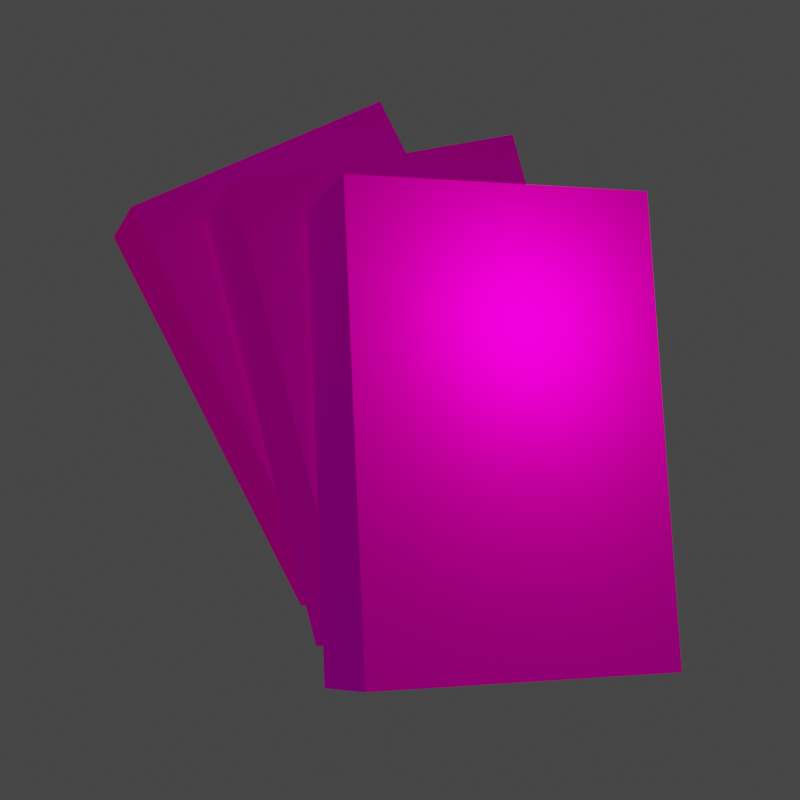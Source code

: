 # Source: Repo_ItemBundles_Thumbnail.blend  (saved by Blender 4.2.66; exported with 4.5.12 LTS)
import bpy
from mathutils import Matrix  # noqa: F401  (used for matrix-valued properties, if any)

bpy.ops.wm.read_factory_settings(use_empty=True)
scene = bpy.context.scene
scene.name = 'Scene'

# ---- collections
col_collection = bpy.data.collections.new('Collection'); scene.collection.children.link(col_collection)

# ---- images (referenced by path relative to the original .blend; pixels are not part of the script)
import os
ASSET_DIR = os.environ.get("B2B_ASSET_DIR", "")  # directory of the original .blend (textures are referenced by path, not embedded)
HERE = os.path.dirname(os.path.abspath(__file__))  # packed textures are extracted next to this script under _unpacked/

def load_image(name, relpath, width, height, colorspace="sRGB"):
    """Load a texture the original file referenced (path relative to the .blend, or extracted next to this script)."""
    p = next((c for c in (os.path.join(HERE, relpath), os.path.join(ASSET_DIR, relpath)) if relpath and os.path.exists(c)), "")
    if p:
        img = bpy.data.images.load(p, check_existing=True)
        img.name = name
    else:  # same state as the original file: an image datablock whose file is absent (Cycles renders it pink)
        img = bpy.data.images.new(name, width, height)
        img.source = "FILE"
        img.filepath = "//" + (relpath or name)
    img.colorspace_settings.name = colorspace
    return img
img_upgrade_grab_strength_albedo_png = load_image('Upgrade_Grab-Strength_Albedo.png', 'Item Bundles/Assets/REPO/Game/Textures/Texture2Ds/Upgrade_Grab-Strength_Albedo.png', 1024, 1024, 'sRGB')

# ---- materials (node trees are filled in below, after node groups)
mat_material = bpy.data.materials.new('Material')

# ---- material node trees
mat_material.use_nodes = True; mat_material.node_tree.nodes.clear()
_N = mat_material.node_tree.nodes; _L = mat_material.node_tree.links
n0 = _N.new('ShaderNodeOutputMaterial'); n0.name = 'Material Output'; n0.location = (300, 300)
n1 = _N.new('ShaderNodeBsdfDiffuse'); n1.name = 'Diffuse BSDF'; n1.location = (10, 300)
n1.inputs[1].default_value = 0.5
n2 = _N.new('ShaderNodeTexImage'); n2.name = 'Image Texture'; n2.location = (-280, 280)
n2.image = img_upgrade_grab_strength_albedo_png
_L.new(n1.outputs[0], n0.inputs[0])
_L.new(n2.outputs[0], n1.inputs[0])
n0.is_active_output = True

# ---- world
world_world = bpy.data.worlds.new('World'); scene.world = world_world
world_world.use_nodes = True; world_world.node_tree.nodes.clear()
_N = world_world.node_tree.nodes; _L = world_world.node_tree.links
n0 = _N.new('ShaderNodeOutputWorld'); n0.name = 'World Output'; n0.location = (300, 300)
n1 = _N.new('ShaderNodeBackground'); n1.name = 'Background'; n1.location = (10, 300)
n1.inputs[0].default_value = (0.05088, 0.05088, 0.05088, 0.0)
_L.new(n1.outputs[0], n0.inputs[0])
n0.is_active_output = True
world_world.color = (0.05088, 0.05088, 0.05088)
world_world.use_sun_shadow = False
world_world.sun_shadow_jitter_overblur = 0.0

# ---- cameras
cam_camera = bpy.data.cameras.new('Camera')
cam_camera.lens = 67.18
cam_camera.lens_unit = 'FOV'

# ---- lights
light_point = bpy.data.lights.new('Point', 'POINT')
light_point.color = (1.0, 0.4904, 0.3977)
light_point.energy = 25.0
light_point_001 = bpy.data.lights.new('Point.001', 'SUN')
light_point_001.color = (1.0, 0.41, 0.0)
light_point_001.use_shadow = False
light_point_001.energy = 0.5
light_point_002 = bpy.data.lights.new('Point.002', 'SUN')
light_point_002.color = (0.0, 0.5648, 1.0)
light_point_002.use_shadow = False
light_point_002.energy = 0.25

# ---- meshes
me_cube = bpy.data.meshes.new('Cube')
me_cube.from_pydata([(-0.67, -0.269, -1.0), (-0.67, -0.269, 1.0), (-0.67, 0.269, -1.0), (-0.67, 0.269, 1.0), (0.67, -0.269, -1.0), (0.67, -0.269, 1.0), (0.67, 0.269, -1.0), (0.67, 0.269, 1.0)], [], [(0, 1, 3, 2), (2, 3, 7, 6), (6, 7, 5, 4), (4, 5, 1, 0), (2, 6, 4, 0), (7, 3, 1, 5)])
_uv = me_cube.uv_layers.new(name='UVMap')
_uv.uv.foreach_set('vector', [0.5, 0.0001182, 0.5, 0.5445, 0.3568, 0.5445, 0.3568, 0.0001182, 0.3568, 0.0001182, 0.3568, 0.5445, 0.0001182, 0.5445, 0.0001182, 0.0001181, 0.9999, 0.0001182, 0.9999, 0.5445, 0.8567, 0.5445, 0.8567, 0.0001182, 0.8567, 0.0001182, 0.8567, 0.5445, 0.5, 0.5445, 0.5, 0.0001182, 0.6389, 0.5447, 0.9999, 0.5447, 0.9999, 0.6912, 0.6389, 0.6912, 0.6387, 0.6912, 0.2777, 0.6912, 0.2777, 0.5447, 0.6387, 0.5447])
me_cube.materials.append(mat_material)
me_cube.update()

# ---- objects
ob_cube = bpy.data.objects.new('Cube', me_cube)
ob_empty = bpy.data.objects.new('Empty', None)
ob_point = bpy.data.objects.new('Point', light_point)
ob_point_001 = bpy.data.objects.new('Point.001', light_point_001)
ob_point_002 = bpy.data.objects.new('Point.002', light_point_002)
ob_empty_001 = bpy.data.objects.new('Empty.001', None)
ob_camera = bpy.data.objects.new('Camera', cam_camera)

# ---- transforms, parenting, visibility, modifiers, constraints
ob_cube.parent = ob_empty_001
ob_cube.location = (0.0, 0.0, 0.0)
_m = ob_cube.modifiers.new('Array', 'ARRAY')
_m.count = 3
_m.use_relative_offset = False
_m.use_object_offset = True
_m.offset_object = ob_empty
ob_empty.parent = ob_empty_001
ob_empty.location = (0.04159, -0.5626, -0.304)
ob_empty.rotation_euler = (-3.057e-08, 0.225, 3.822e-09)
ob_point.parent = ob_empty_001
ob_point.location = (0.2297, -1.805, -0.2583)
ob_point_001.parent = ob_empty_001
ob_point_001.location = (-1.107, 0.4898, -0.1549)
ob_point_001.rotation_euler = (2.518, -1.015, -1.526)
ob_point_002.parent = ob_empty_001
ob_point_002.location = (-0.3412, 0.1373, 2.071)
ob_point_002.rotation_euler = (0.151, -0.7089, 0.8797)
ob_empty_001.location = (-0.0709, 0.03517, 0.5123)
ob_empty_001.rotation_euler = (-0.1826, -0.434, 0.04703)
ob_camera.location = (-2.413, -6.801, 0.3907)
ob_camera.rotation_euler = (1.557, -1.11e-06, -0.37)

# ---- collection membership
col_collection.objects.link(ob_cube)
col_collection.objects.link(ob_empty)
col_collection.objects.link(ob_point)
col_collection.objects.link(ob_point_001)
col_collection.objects.link(ob_point_002)
col_collection.objects.link(ob_empty_001)
col_collection.objects.link(ob_camera)

# ---- scene / render settings (as saved in the file)
scene.camera = ob_camera
scene.frame_start = 0; scene.frame_end = 250; scene.frame_set(1)
scene.render.engine = 'BLENDER_EEVEE_NEXT'
scene.render.resolution_x = 256
scene.render.resolution_y = 256
scene.render.fps = 30
scene.render.film_transparent = True
scene.view_settings.view_transform = 'Filmic'
bpy.context.view_layer.update()
